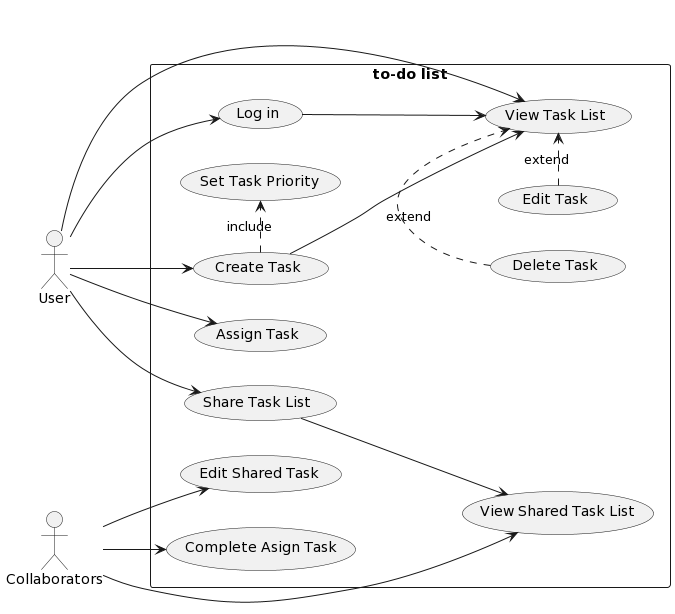

The diagram above was rendered by PlantUML. Its source (embedded in the PNG):
@startuml
left to right direction

actor User
actor Collaborators

rectangle "to-do list" {
  User --> (Create Task)
  User --> (View Task List)
  User --> (Assign Task)
  User --> (Share Task List)
  User --> (Log in)
  
  Collaborators --> (View Shared Task List)
  Collaborators --> (Edit Shared Task)
  Collaborators --> (Complete Asign Task)

  (Edit Task) .> (View Task List): extend 
  (Delete Task) .> (View Task List): extend
  (Create Task) .> (Set Task Priority): include
  (Create Task) --> (View Task List)
  (Log in) --> (View Task List)
  (Share Task List) --> (View Shared Task List)
}
@enduml